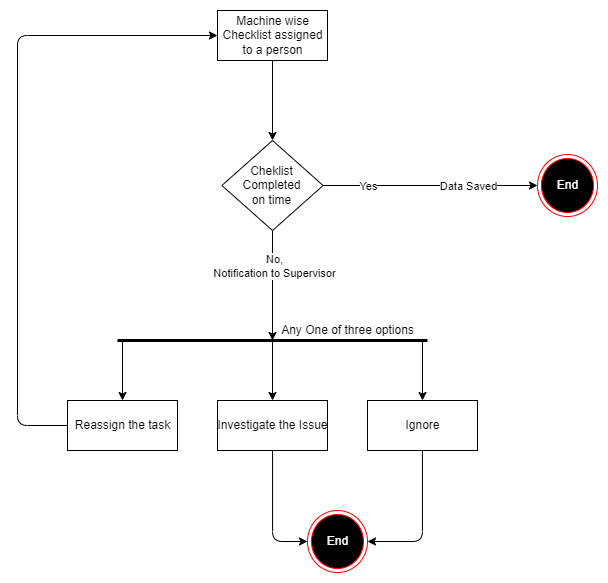

The diagram above was exported from draw.io. Its source (the exported page's mxGraphModel, read from the mxfile embedded in the PNG):
<mxGraphModel dx="774" dy="655" grid="1" gridSize="10" guides="1" tooltips="1" connect="1" arrows="1" fold="1" page="1" pageScale="1" pageWidth="827" pageHeight="1169" background="#ffffff" math="0" shadow="0">
  <root>
    <mxCell id="0" />
    <mxCell id="1" parent="0" />
    <mxCell id="11" value="" style="edgeStyle=none;html=1;fontColor=#000000;" edge="1" parent="1" source="4" target="5">
      <mxGeometry relative="1" as="geometry" />
    </mxCell>
    <mxCell id="4" value="Machine wise&lt;br&gt;Checklist assigned&lt;br&gt;to a person" style="html=1;" vertex="1" parent="1">
      <mxGeometry x="310" y="30" width="110" height="50" as="geometry" />
    </mxCell>
    <mxCell id="8" value="" style="edgeStyle=none;html=1;entryX=0;entryY=0.5;entryDx=0;entryDy=0;" edge="1" parent="1" source="5" target="9">
      <mxGeometry relative="1" as="geometry">
        <mxPoint x="539.9999999999998" y="212.5" as="targetPoint" />
      </mxGeometry>
    </mxCell>
    <mxCell id="10" value="&lt;font color=&quot;#000000&quot;&gt;Data Saved&lt;/font&gt;" style="edgeLabel;html=1;align=center;verticalAlign=middle;resizable=0;points=[];fontColor=#FFFFFF;" vertex="1" connectable="0" parent="8">
      <mxGeometry x="-0.2683" y="-1" relative="1" as="geometry">
        <mxPoint x="66" y="-1" as="offset" />
      </mxGeometry>
    </mxCell>
    <mxCell id="12" value="Yes" style="edgeLabel;html=1;align=center;verticalAlign=middle;resizable=0;points=[];fontColor=#000000;" vertex="1" connectable="0" parent="8">
      <mxGeometry x="-0.5855" relative="1" as="geometry">
        <mxPoint as="offset" />
      </mxGeometry>
    </mxCell>
    <mxCell id="14" value="" style="edgeStyle=none;html=1;fontColor=#000000;" edge="1" parent="1" source="5">
      <mxGeometry relative="1" as="geometry">
        <mxPoint x="364.99662162162144" y="360" as="targetPoint" />
      </mxGeometry>
    </mxCell>
    <mxCell id="15" value="No,&lt;br&gt;Notification to Supervisor" style="edgeLabel;html=1;align=center;verticalAlign=middle;resizable=0;points=[];fontColor=#000000;" vertex="1" connectable="0" parent="14">
      <mxGeometry x="-0.3523" y="1" relative="1" as="geometry">
        <mxPoint as="offset" />
      </mxGeometry>
    </mxCell>
    <mxCell id="5" value="Cheklist &lt;br&gt;Completed&lt;br&gt;on time" style="rhombus;whiteSpace=wrap;html=1;fillColor=rgb(255, 255, 255);" vertex="1" parent="1">
      <mxGeometry x="314.38" y="160" width="101.25" height="90" as="geometry" />
    </mxCell>
    <mxCell id="9" value="End" style="ellipse;html=1;shape=endState;fillColor=#000000;strokeColor=#ff0000;fontColor=#FFFFFF;" vertex="1" parent="1">
      <mxGeometry x="630" y="174" width="60" height="62" as="geometry" />
    </mxCell>
    <mxCell id="16" value="" style="endArrow=none;startArrow=none;endFill=0;startFill=0;endSize=8;html=1;verticalAlign=bottom;labelBackgroundColor=none;strokeWidth=3;fontColor=#000000;" edge="1" parent="1">
      <mxGeometry width="160" relative="1" as="geometry">
        <mxPoint x="210" y="360" as="sourcePoint" />
        <mxPoint x="520" y="360" as="targetPoint" />
      </mxGeometry>
    </mxCell>
    <mxCell id="23" style="edgeStyle=orthogonalEdgeStyle;html=1;entryX=0;entryY=0.5;entryDx=0;entryDy=0;fontColor=#000000;" edge="1" parent="1" source="17" target="21">
      <mxGeometry relative="1" as="geometry" />
    </mxCell>
    <mxCell id="17" value="Investigate the Issue" style="html=1;fontColor=#000000;" vertex="1" parent="1">
      <mxGeometry x="310" y="420" width="110" height="50" as="geometry" />
    </mxCell>
    <mxCell id="22" style="edgeStyle=orthogonalEdgeStyle;html=1;entryX=1;entryY=0.5;entryDx=0;entryDy=0;fontColor=#000000;" edge="1" parent="1" source="18" target="21">
      <mxGeometry relative="1" as="geometry" />
    </mxCell>
    <mxCell id="18" value="Ignore" style="html=1;fontColor=#000000;" vertex="1" parent="1">
      <mxGeometry x="460" y="420" width="110" height="50" as="geometry" />
    </mxCell>
    <mxCell id="20" style="edgeStyle=none;html=1;entryX=0;entryY=0.5;entryDx=0;entryDy=0;fontColor=#000000;" edge="1" parent="1" source="19" target="4">
      <mxGeometry relative="1" as="geometry">
        <Array as="points">
          <mxPoint x="110" y="445" />
          <mxPoint x="110" y="55" />
        </Array>
      </mxGeometry>
    </mxCell>
    <mxCell id="19" value="Reassign the task" style="html=1;fontColor=#000000;" vertex="1" parent="1">
      <mxGeometry x="160" y="420" width="110" height="50" as="geometry" />
    </mxCell>
    <mxCell id="21" value="End" style="ellipse;html=1;shape=endState;fillColor=#000000;strokeColor=#ff0000;fontColor=#FFFFFF;" vertex="1" parent="1">
      <mxGeometry x="400" y="530" width="60" height="62" as="geometry" />
    </mxCell>
    <mxCell id="24" value="" style="edgeStyle=none;orthogonalLoop=1;jettySize=auto;html=1;fontColor=#000000;entryX=0.5;entryY=0;entryDx=0;entryDy=0;" edge="1" parent="1" target="19">
      <mxGeometry width="100" relative="1" as="geometry">
        <mxPoint x="215" y="360" as="sourcePoint" />
        <mxPoint x="260" y="390" as="targetPoint" />
        <Array as="points" />
      </mxGeometry>
    </mxCell>
    <mxCell id="25" value="" style="edgeStyle=none;orthogonalLoop=1;jettySize=auto;html=1;fontColor=#000000;entryX=0.5;entryY=0;entryDx=0;entryDy=0;" edge="1" parent="1" target="17">
      <mxGeometry width="100" relative="1" as="geometry">
        <mxPoint x="365" y="360" as="sourcePoint" />
        <mxPoint x="420" y="380" as="targetPoint" />
        <Array as="points" />
      </mxGeometry>
    </mxCell>
    <mxCell id="26" value="" style="edgeStyle=none;orthogonalLoop=1;jettySize=auto;html=1;fontColor=#000000;entryX=0.5;entryY=0;entryDx=0;entryDy=0;" edge="1" parent="1" target="18">
      <mxGeometry width="100" relative="1" as="geometry">
        <mxPoint x="515" y="360" as="sourcePoint" />
        <mxPoint x="580" y="380" as="targetPoint" />
        <Array as="points" />
      </mxGeometry>
    </mxCell>
    <mxCell id="28" value="Any One of three options" style="text;html=1;align=center;verticalAlign=middle;resizable=0;points=[];autosize=1;strokeColor=none;fillColor=none;fontColor=#000000;" vertex="1" parent="1">
      <mxGeometry x="360" y="335" width="160" height="30" as="geometry" />
    </mxCell>
  </root>
</mxGraphModel>